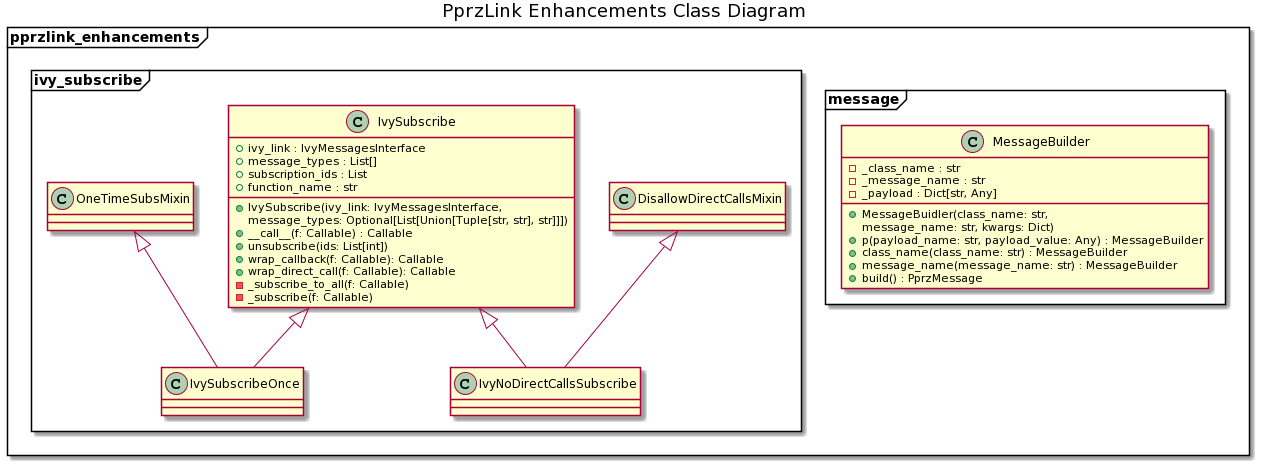

The diagram above was rendered by PlantUML. Its source (embedded in the PNG):
@startuml
title PprzLink Enhancements Class Diagram

package pprzlink_enhancements <<Frame>> {
    package message <<Frame>> {
        class MessageBuilder {
            -_class_name : str
            -_message_name : str
            -_payload : Dict[str, Any]
            +MessageBuidler(class_name: str, \nmessage_name: str, kwargs: Dict)
            +p(payload_name: str, payload_value: Any) : MessageBuilder
            +class_name(class_name: str) : MessageBuilder
            +message_name(message_name: str) : MessageBuilder
            +build() : PprzMessage
        }
    }
    Package ivy_subscribe <<Frame>>{
        class IvySubscribe{
            +ivy_link : IvyMessagesInterface
            +message_types : List[]
            +subscription_ids : List
            +function_name : str

            +IvySubscribe(ivy_link: IvyMessagesInterface,\nmessage_types: Optional[List[Union[Tuple[str, str], str]]])
            +__call__(f: Callable) : Callable
            +unsubscribe(ids: List[int])
            +wrap_callback(f: Callable): Callable
            +wrap_direct_call(f: Callable): Callable
            -_subscribe_to_all(f: Callable)
            -_subscribe(f: Callable)
        } 
        class DisallowDirectCallsMixin {
        
        }
        class OneTimeSubsMixin {
        
        }
        class IvySubscribeOnce extends OneTimeSubsMixin, IvySubscribe {
         
        }
        class IvyNoDirectCallsSubscribe extends DisallowDirectCallsMixin, IvySubscribe {
        
        }
    }
}
@enduml